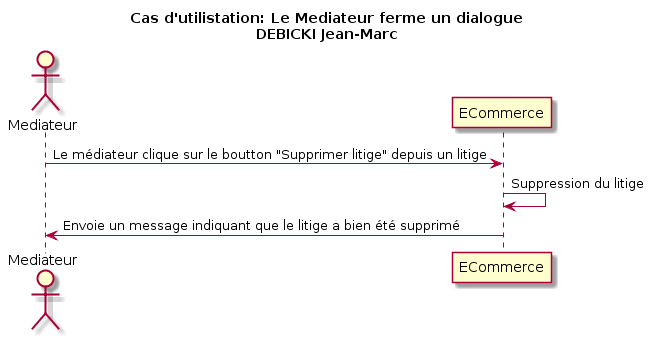

The diagram above was rendered by PlantUML. Its source (embedded in the PNG):
@startuml
title Cas d'utilistation: Le Mediateur ferme un dialogue\nDEBICKI Jean-Marc

actor Mediateur as v
participant ECommerce as e

v -> e: Le médiateur clique sur le boutton "Supprimer litige" depuis un litige
e -> e: Suppression du litige
v <- e: Envoie un message indiquant que le litige a bien été supprimé
@enduml